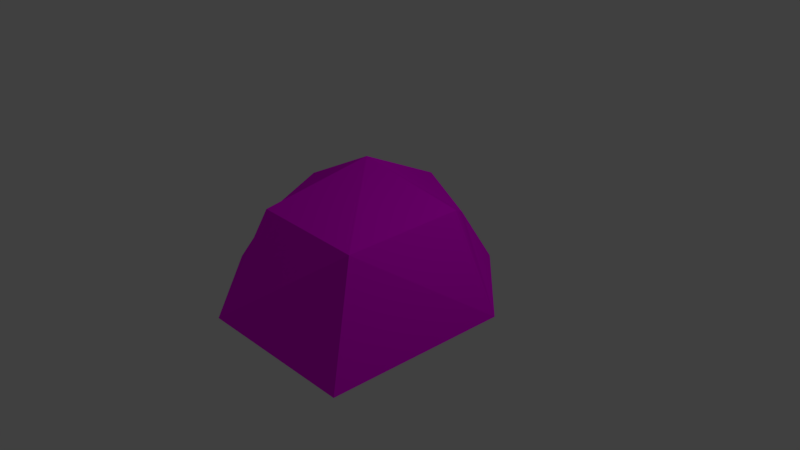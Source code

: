 # Source: UVUnwrapping.blend  (saved by Blender 2.79.0; exported with 4.5.12 LTS)
import bpy
from mathutils import Matrix  # noqa: F401  (used for matrix-valued properties, if any)

bpy.ops.wm.read_factory_settings(use_empty=True)
scene = bpy.context.scene
scene.name = 'Scene'

# ---- collections
col_collection_1 = bpy.data.collections.new('Collection 1'); scene.collection.children.link(col_collection_1)

# ---- images (referenced by path relative to the original .blend; pixels are not part of the script)
import os
ASSET_DIR = os.environ.get("B2B_ASSET_DIR", "")  # directory of the original .blend (textures are referenced by path, not embedded)
HERE = os.path.dirname(os.path.abspath(__file__))  # packed textures are extracted next to this script under _unpacked/

def load_image(name, relpath, width, height, colorspace="sRGB"):
    """Load a texture the original file referenced (path relative to the .blend, or extracted next to this script)."""
    p = next((c for c in (os.path.join(HERE, relpath), os.path.join(ASSET_DIR, relpath)) if relpath and os.path.exists(c)), "")
    if p:
        img = bpy.data.images.load(p, check_existing=True)
        img.name = name
    else:  # same state as the original file: an image datablock whose file is absent (Cycles renders it pink)
        img = bpy.data.images.new(name, width, height)
        img.source = "FILE"
        img.filepath = "//" + (relpath or name)
    img.colorspace_settings.name = colorspace
    return img
img_stonetexture_jpg = load_image('stonetexture.jpg', 'Textures/stonetexture.jpg', 1024, 1024, 'sRGB')

# ---- materials (node trees are filled in below, after node groups)
mat_material = bpy.data.materials.new('Material')
mat_material.alpha_threshold = 0.0
mat_material.roughness = 0.5
mat_material.line_color = (0.0, 0.0, 0.0, 1.0)

# ---- material node trees
mat_material.use_nodes = True; mat_material.node_tree.nodes.clear()
_N = mat_material.node_tree.nodes; _L = mat_material.node_tree.links
n0 = _N.new('ShaderNodeTexCoord'); n0.name = 'Texture Coordinate'; n0.location = (-233, 389)
n1 = _N.new('ShaderNodeMapping'); n1.name = 'Mapping'; n1.location = (-2, 398)
n1.vector_type = 'TEXTURE'
n1.inputs[3].default_value = (0.01, 0.01, 0.01)
n2 = _N.new('ShaderNodeBsdfDiffuse'); n2.name = 'Diffuse BSDF'; n2.location = (623, 369)
n3 = _N.new('ShaderNodeOutputMaterial'); n3.name = 'Material Output'; n3.location = (855, 378)
n4 = _N.new('ShaderNodeTexImage'); n4.name = 'Image Texture'; n4.location = (418, 407)
n4.width = 140
n4.image = img_stonetexture_jpg
n4.projection = 'SPHERE'
n5 = _N.new('ShaderNodeDisplacement'); n5.name = 'Displacement'; n5.location = (0, 0)
n5.inputs[1].default_value = 0.0
n5.inputs[2].default_value = 0.1
_L.new(n2.outputs[0], n3.inputs[0])
_L.new(n4.outputs[0], n2.inputs[0])
_L.new(n0.outputs[3], n1.inputs[0])
_L.new(n1.outputs[0], n4.inputs[0])
_L.new(n4.outputs[1], n5.inputs[0])
_L.new(n5.outputs[0], n3.inputs[2])
n3.is_active_output = True

# ---- world
world_world = bpy.data.worlds.new('World'); scene.world = world_world
world_world.color = (0.05088, 0.05088, 0.05088)
world_world.use_sun_shadow = False
world_world.sun_shadow_jitter_overblur = 0.0
world_world.cycles.sampling_method = 'MANUAL'

# ---- cameras
cam_camera = bpy.data.cameras.new('Camera')
cam_camera.clip_end = 100.0
cam_camera.lens = 35.0
cam_camera.sensor_width = 32.0
cam_camera.sensor_height = 18.0
cam_camera.ortho_scale = 7.314
cam_camera.dof.focus_distance = 0.0

# ---- lights
light_lamp = bpy.data.lights.new('Lamp', 'POINT')
light_lamp.transmission_factor = 0.0
light_lamp.cutoff_distance = 30.0
light_lamp.energy = 100.0
light_lamp.shadow_buffer_clip_start = 1.001
light_lamp.shadow_soft_size = 0.1
light_lamp.shadow_maximum_resolution = 0.006
light_lamp.use_absolute_resolution = True

# ---- meshes
me_cube = bpy.data.meshes.new('Cube')
me_cube.from_pydata([(0.1738, -0.1093, -0.4295), (-0.01962, 0.009229, 1.271), (1.377, 0.1046, -0.08838), (-0.1177, -1.487, -0.101), (-1.067, -0.01098, 0.008228), (0.01108, 0.9966, 0.01101), (0.8265, 0.01071, -0.7555), (0.05854, 0.6673, -0.3778), (0.7515, 0.7505, 0.002683), (0.07827, -0.7834, -0.4725), (1.193, -1.394, -0.2358), (-0.7487, -0.05297, -0.512), (-0.7513, -0.8316, -0.01334), (-0.7192, 0.7118, 0.04623), (0.9926, 0.02839, 1.048), (-0.0002181, 0.7646, 0.7689), (-0.08454, -0.9841, 1.007), (-0.7501, -0.0002227, 0.7503), (0.615, 0.5245, -0.4385), (0.6455, -0.6683, -0.6496), (-0.5766, -0.5707, -0.3831), (-0.5127, 0.4903, -0.2853), (0.5713, 0.5738, 0.5753), (0.9537, -1.018, 1.02), (-0.58, -0.5931, 0.5951), (-0.5479, 0.5466, 0.5735)], [], [(0, 7, 18, 6), (0, 6, 19, 9), (0, 9, 20, 11), (0, 11, 21, 7), (1, 14, 22, 15), (1, 15, 25, 17), (1, 17, 24, 16), (1, 16, 23, 14), (2, 6, 18, 8), (2, 8, 22, 14), (2, 14, 23, 10), (2, 10, 19, 6), (3, 9, 19, 10), (3, 10, 23, 16), (3, 16, 24, 12), (3, 12, 20, 9), (4, 11, 20, 12), (4, 12, 24, 17), (4, 17, 25, 13), (4, 13, 21, 11), (5, 15, 22, 8), (5, 8, 18, 7), (5, 7, 21, 13), (5, 13, 25, 15)])
me_cube.materials.append(mat_material)
me_cube.use_remesh_preserve_volume = False
me_cube.use_remesh_preserve_attributes = False
me_cube.use_mirror_vertex_groups = False
me_cube.update()

# ---- objects
ob_cube = bpy.data.objects.new('Cube', me_cube)
ob_lamp = bpy.data.objects.new('Lamp', light_lamp)
ob_camera = bpy.data.objects.new('Camera', cam_camera)

# ---- transforms, parenting, visibility, modifiers, constraints
ob_cube.location = (0.0, 0.0, 0.0)
ob_cube.scale = (1.457, 1.457, 1.055)
ob_cube.lock_rotations_4d = False
ob_cube.empty_display_type = 'ARROWS'
ob_cube.lineart.crease_threshold = 0.0
ob_lamp.location = (4.076, 1.005, 5.904)
ob_lamp.rotation_euler = (0.6503, 0.05522, 1.866)
ob_lamp.lock_rotations_4d = False
ob_lamp.empty_display_type = 'ARROWS'
ob_lamp.color = (0.0, 0.0, 0.0, 0.0)
ob_lamp.lineart.crease_threshold = 0.0
ob_camera.location = (7.481, -6.508, 5.344)
ob_camera.rotation_euler = (1.109, 0.0, 0.8149)
ob_camera.lock_rotations_4d = False
ob_camera.empty_display_type = 'ARROWS'
ob_camera.color = (0.0, 0.0, 0.0, 0.0)
ob_camera.display_type = 'WIRE'
ob_camera.lineart.crease_threshold = 0.0

# ---- collection membership
col_collection_1.objects.link(ob_cube)
col_collection_1.objects.link(ob_lamp)
col_collection_1.objects.link(ob_camera)

# ---- scene / render settings (as saved in the file)
scene.camera = ob_camera
scene.frame_start = 1; scene.frame_end = 250; scene.frame_set(1)
scene.render.engine = 'CYCLES'
scene.render.resolution_percentage = 50
scene.render.dither_intensity = 0.0
scene.cycles.use_denoising = False
scene.cycles.samples = 128
scene.cycles.sampling_pattern = 'TABULATED_SOBOL'
scene.cycles.use_adaptive_sampling = False
scene.cycles.use_light_tree = False
scene.cycles.blur_glossy = 0.0
scene.cycles.sample_clamp_indirect = 0.0
scene.view_settings.view_transform = 'Standard'
bpy.context.view_layer.update()
